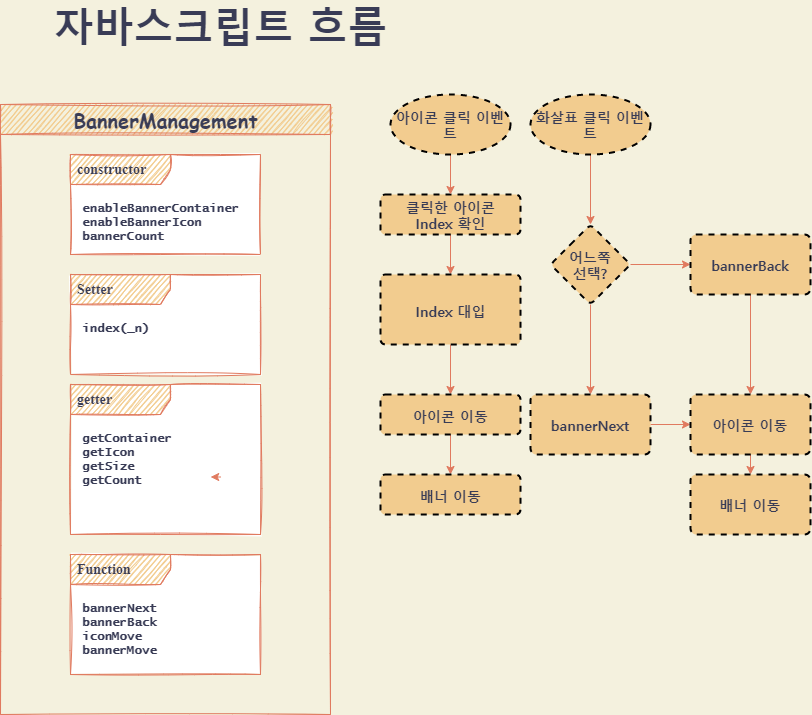

The diagram above was exported from draw.io. Its source (the exported page's mxGraphModel, read from the mxfile embedded in the PNG):
<mxGraphModel dx="830" dy="1317" grid="1" gridSize="10" guides="1" tooltips="1" connect="1" arrows="1" fold="1" page="1" pageScale="1" pageWidth="1000" pageHeight="1000" background="#F4F1DE" math="0" shadow="0">
  <root>
    <mxCell id="0" />
    <mxCell id="1" parent="0" />
    <mxCell id="2" value="BannerManagement" style="swimlane;fontStyle=1;align=center;horizontal=1;startSize=30;collapsible=0;html=1;sketch=1;fillColor=#F2CC8F;strokeColor=#E07A5F;fontColor=#393C56;fontFamily=Comic Sans MS;fontSize=20;" vertex="1" parent="1">
      <mxGeometry x="60" y="160" width="330" height="610" as="geometry" />
    </mxCell>
    <mxCell id="3" value="&lt;span style=&quot;font-size: 14px&quot;&gt;constructor&lt;/span&gt;" style="shape=umlFrame;tabPosition=left;html=1;boundedLbl=1;labelInHeader=1;width=100;height=30;swimlaneFillColor=#ffffff;align=left;spacingLeft=5;sketch=1;fillColor=#F2CC8F;strokeColor=#E07A5F;fontColor=#393C56;fontStyle=1;fontFamily=Times New Roman;" vertex="1" parent="2">
      <mxGeometry width="190" height="100" relative="1" as="geometry">
        <mxPoint x="70" y="50" as="offset" />
      </mxGeometry>
    </mxCell>
    <mxCell id="4" value="enableBannerContainer&#10;enableBannerIcon&#10;bannerCount" style="text;align=left;sketch=1;fontColor=#393C56;fontStyle=1;fontFamily=Lucida Console;" vertex="1" parent="3">
      <mxGeometry width="140" height="20" relative="1" as="geometry">
        <mxPoint x="10" y="40" as="offset" />
      </mxGeometry>
    </mxCell>
    <mxCell id="14" value="&lt;span style=&quot;font-size: 14px&quot;&gt;getter&lt;/span&gt;" style="shape=umlFrame;tabPosition=left;html=1;boundedLbl=1;labelInHeader=1;width=100;height=30;swimlaneFillColor=#ffffff;align=left;spacingLeft=5;sketch=1;fillColor=#F2CC8F;strokeColor=#E07A5F;fontColor=#393C56;fontStyle=1;fontFamily=Times New Roman;" vertex="1" parent="2">
      <mxGeometry x="70" y="280" width="190" height="150" as="geometry" />
    </mxCell>
    <mxCell id="15" value="getContainer&#10;getIcon&#10;getSize&#10;getCount" style="text;align=left;sketch=1;fontColor=#393C56;fontStyle=1;fontFamily=Lucida Console;" vertex="1" parent="14">
      <mxGeometry width="140" height="70" relative="1" as="geometry">
        <mxPoint x="10" y="40" as="offset" />
      </mxGeometry>
    </mxCell>
    <mxCell id="74" style="edgeStyle=orthogonalEdgeStyle;curved=0;rounded=1;sketch=0;orthogonalLoop=1;jettySize=auto;html=1;exitX=1;exitY=0.75;exitDx=0;exitDy=0;entryX=0.929;entryY=0.749;entryDx=0;entryDy=0;entryPerimeter=0;fontFamily=Noto Sans KR;fontSource=https%3A%2F%2Ffonts.googleapis.com%2Fcss%3Ffamily%3DNoto%2BSans%2BKR;fontSize=14;fontColor=#393C56;strokeColor=#E07A5F;fillColor=#F2CC8F;" edge="1" parent="14" source="15" target="15">
      <mxGeometry relative="1" as="geometry" />
    </mxCell>
    <mxCell id="16" value="&lt;span style=&quot;font-size: 14px&quot;&gt;Function&lt;/span&gt;" style="shape=umlFrame;tabPosition=left;html=1;boundedLbl=1;labelInHeader=1;width=100;height=30;swimlaneFillColor=#ffffff;align=left;spacingLeft=5;sketch=1;fillColor=#F2CC8F;strokeColor=#E07A5F;fontColor=#393C56;fontStyle=1;fontFamily=Times New Roman;" vertex="1" parent="2">
      <mxGeometry x="70" y="450" width="190" height="120" as="geometry" />
    </mxCell>
    <mxCell id="17" value="bannerNext&#10;bannerBack&#10;iconMove&#10;bannerMove" style="text;align=left;sketch=1;fontColor=#393C56;fontStyle=1;fontFamily=Lucida Console;" vertex="1" parent="16">
      <mxGeometry width="140" height="70" relative="1" as="geometry">
        <mxPoint x="10" y="40" as="offset" />
      </mxGeometry>
    </mxCell>
    <mxCell id="12" value="&lt;span style=&quot;font-size: 14px&quot;&gt;Setter&lt;/span&gt;" style="shape=umlFrame;tabPosition=left;html=1;boundedLbl=1;labelInHeader=1;width=100;height=30;swimlaneFillColor=#ffffff;align=left;spacingLeft=5;sketch=1;fillColor=#F2CC8F;strokeColor=#E07A5F;fontColor=#393C56;fontStyle=1;fontFamily=Times New Roman;" vertex="1" parent="2">
      <mxGeometry x="70" y="170" width="190" height="100" as="geometry" />
    </mxCell>
    <mxCell id="13" value="index(_n)" style="text;align=left;sketch=1;fontColor=#393C56;fontStyle=1;fontFamily=Lucida Console;" vertex="1" parent="12">
      <mxGeometry width="140" height="20" relative="1" as="geometry">
        <mxPoint x="10" y="40" as="offset" />
      </mxGeometry>
    </mxCell>
    <mxCell id="55" value="" style="edgeStyle=orthogonalEdgeStyle;curved=0;rounded=1;sketch=0;orthogonalLoop=1;jettySize=auto;html=1;fontFamily=Tahoma;fontSize=14;fontColor=#393C56;strokeColor=#E07A5F;fillColor=#F2CC8F;" edge="1" parent="1" source="47" target="54">
      <mxGeometry relative="1" as="geometry" />
    </mxCell>
    <mxCell id="47" value="클릭한 아이콘&lt;br&gt;Index 확인" style="html=1;align=center;verticalAlign=middle;rounded=1;absoluteArcSize=1;arcSize=10;dashed=1;sketch=0;fontFamily=Noto Sans KR;fontSize=14;fontColor=#393C56;strokeWidth=2;fillColor=#F2CC8F;fontStyle=1;fontSource=https%3A%2F%2Ffonts.googleapis.com%2Fcss%3Ffamily%3DNoto%2BSans%2BKR;" vertex="1" parent="1">
      <mxGeometry x="440" y="250" width="140" height="40" as="geometry" />
    </mxCell>
    <mxCell id="51" style="edgeStyle=orthogonalEdgeStyle;curved=0;rounded=1;sketch=0;orthogonalLoop=1;jettySize=auto;html=1;exitX=0.5;exitY=1;exitDx=0;exitDy=0;entryX=0.5;entryY=0;entryDx=0;entryDy=0;fontFamily=Tahoma;fontSize=14;fontColor=#393C56;strokeColor=#E07A5F;fillColor=#F2CC8F;" edge="1" parent="1" source="49" target="47">
      <mxGeometry relative="1" as="geometry" />
    </mxCell>
    <mxCell id="49" value="아이콘 클릭 이벤트" style="ellipse;whiteSpace=wrap;html=1;rounded=1;dashed=1;fontFamily=Noto Sans KR;fontSource=https%3A%2F%2Ffonts.googleapis.com%2Fcss%3Ffamily%3DNoto%2BSans%2BKR;fontSize=14;fontColor=#393C56;fontStyle=1;strokeWidth=2;fillColor=#F2CC8F;arcSize=10;sketch=0;" vertex="1" parent="1">
      <mxGeometry x="450" y="150" width="120" height="60" as="geometry" />
    </mxCell>
    <mxCell id="57" value="" style="edgeStyle=orthogonalEdgeStyle;curved=0;rounded=1;sketch=0;orthogonalLoop=1;jettySize=auto;html=1;fontFamily=Tahoma;fontSize=14;fontColor=#393C56;strokeColor=#E07A5F;fillColor=#F2CC8F;" edge="1" parent="1" source="54" target="56">
      <mxGeometry relative="1" as="geometry" />
    </mxCell>
    <mxCell id="54" value="Index 대입" style="html=1;align=center;verticalAlign=middle;rounded=1;absoluteArcSize=1;arcSize=10;dashed=1;sketch=0;fontFamily=Noto Sans KR;fontSize=14;fontColor=#393C56;strokeWidth=2;fillColor=#F2CC8F;fontStyle=1;fontSource=https%3A%2F%2Ffonts.googleapis.com%2Fcss%3Ffamily%3DNoto%2BSans%2BKR;spacingTop=2;" vertex="1" parent="1">
      <mxGeometry x="440" y="330" width="140" height="70" as="geometry" />
    </mxCell>
    <mxCell id="59" value="" style="edgeStyle=orthogonalEdgeStyle;curved=0;rounded=1;sketch=0;orthogonalLoop=1;jettySize=auto;html=1;fontFamily=Noto Sans KR;fontSource=https%3A%2F%2Ffonts.googleapis.com%2Fcss%3Ffamily%3DNoto%2BSans%2BKR;fontSize=14;fontColor=#393C56;strokeColor=#E07A5F;fillColor=#F2CC8F;" edge="1" parent="1" source="56" target="58">
      <mxGeometry relative="1" as="geometry" />
    </mxCell>
    <mxCell id="56" value="아이콘 이동" style="html=1;align=center;verticalAlign=middle;rounded=1;absoluteArcSize=1;arcSize=10;dashed=1;sketch=0;fontFamily=Noto Sans KR;fontSize=14;fontColor=#393C56;strokeWidth=2;fillColor=#F2CC8F;fontStyle=1;fontSource=https%3A%2F%2Ffonts.googleapis.com%2Fcss%3Ffamily%3DNoto%2BSans%2BKR;spacingTop=2;" vertex="1" parent="1">
      <mxGeometry x="440" y="450" width="140" height="40" as="geometry" />
    </mxCell>
    <mxCell id="58" value="배너 이동" style="html=1;align=center;verticalAlign=middle;rounded=1;absoluteArcSize=1;arcSize=10;dashed=1;sketch=0;fontFamily=Noto Sans KR;fontSize=14;fontColor=#393C56;strokeWidth=2;fillColor=#F2CC8F;fontStyle=1;fontSource=https%3A%2F%2Ffonts.googleapis.com%2Fcss%3Ffamily%3DNoto%2BSans%2BKR;spacingTop=2;" vertex="1" parent="1">
      <mxGeometry x="440" y="530" width="140" height="40" as="geometry" />
    </mxCell>
    <mxCell id="62" value="" style="edgeStyle=orthogonalEdgeStyle;curved=0;rounded=1;sketch=0;orthogonalLoop=1;jettySize=auto;html=1;fontFamily=Noto Sans KR;fontSource=https%3A%2F%2Ffonts.googleapis.com%2Fcss%3Ffamily%3DNoto%2BSans%2BKR;fontSize=14;fontColor=#393C56;strokeColor=#E07A5F;fillColor=#F2CC8F;" edge="1" parent="1" source="60" target="61">
      <mxGeometry relative="1" as="geometry" />
    </mxCell>
    <mxCell id="60" value="화살표 클릭 이벤트" style="ellipse;whiteSpace=wrap;html=1;rounded=1;dashed=1;fontFamily=Noto Sans KR;fontSource=https%3A%2F%2Ffonts.googleapis.com%2Fcss%3Ffamily%3DNoto%2BSans%2BKR;fontSize=14;fontColor=#393C56;fontStyle=1;strokeWidth=2;fillColor=#F2CC8F;arcSize=10;sketch=0;" vertex="1" parent="1">
      <mxGeometry x="590" y="150" width="120" height="60" as="geometry" />
    </mxCell>
    <mxCell id="64" value="" style="edgeStyle=orthogonalEdgeStyle;curved=0;rounded=1;sketch=0;orthogonalLoop=1;jettySize=auto;html=1;fontFamily=Noto Sans KR;fontSource=https%3A%2F%2Ffonts.googleapis.com%2Fcss%3Ffamily%3DNoto%2BSans%2BKR;fontSize=14;fontColor=#393C56;strokeColor=#E07A5F;fillColor=#F2CC8F;" edge="1" parent="1" source="61" target="63">
      <mxGeometry relative="1" as="geometry" />
    </mxCell>
    <mxCell id="66" value="" style="edgeStyle=orthogonalEdgeStyle;curved=0;rounded=1;sketch=0;orthogonalLoop=1;jettySize=auto;html=1;fontFamily=Noto Sans KR;fontSource=https%3A%2F%2Ffonts.googleapis.com%2Fcss%3Ffamily%3DNoto%2BSans%2BKR;fontSize=14;fontColor=#393C56;strokeColor=#E07A5F;fillColor=#F2CC8F;" edge="1" parent="1" source="61" target="65">
      <mxGeometry relative="1" as="geometry" />
    </mxCell>
    <mxCell id="61" value="어느쪽&lt;br&gt;선택?" style="rhombus;whiteSpace=wrap;html=1;rounded=1;dashed=1;fontFamily=Noto Sans KR;fontSource=https%3A%2F%2Ffonts.googleapis.com%2Fcss%3Ffamily%3DNoto%2BSans%2BKR;fontSize=14;fontColor=#393C56;fontStyle=1;strokeWidth=2;fillColor=#F2CC8F;arcSize=10;sketch=0;" vertex="1" parent="1">
      <mxGeometry x="610" y="280" width="80" height="80" as="geometry" />
    </mxCell>
    <mxCell id="71" style="edgeStyle=orthogonalEdgeStyle;curved=0;rounded=1;sketch=0;orthogonalLoop=1;jettySize=auto;html=1;exitX=0.5;exitY=1;exitDx=0;exitDy=0;fontFamily=Noto Sans KR;fontSource=https%3A%2F%2Ffonts.googleapis.com%2Fcss%3Ffamily%3DNoto%2BSans%2BKR;fontSize=14;fontColor=#393C56;strokeColor=#E07A5F;fillColor=#F2CC8F;entryX=0.5;entryY=0;entryDx=0;entryDy=0;" edge="1" parent="1" source="63" target="67">
      <mxGeometry relative="1" as="geometry">
        <mxPoint x="810.4705882352941" y="389.9999999999998" as="targetPoint" />
      </mxGeometry>
    </mxCell>
    <mxCell id="63" value="bannerBack" style="whiteSpace=wrap;html=1;rounded=1;dashed=1;fontFamily=Noto Sans KR;fontSource=https%3A%2F%2Ffonts.googleapis.com%2Fcss%3Ffamily%3DNoto%2BSans%2BKR;fontSize=14;fontColor=#393C56;fontStyle=1;strokeWidth=2;fillColor=#F2CC8F;arcSize=10;sketch=0;" vertex="1" parent="1">
      <mxGeometry x="750" y="290" width="120" height="60" as="geometry" />
    </mxCell>
    <mxCell id="68" value="" style="edgeStyle=orthogonalEdgeStyle;curved=0;rounded=1;sketch=0;orthogonalLoop=1;jettySize=auto;html=1;fontFamily=Noto Sans KR;fontSource=https%3A%2F%2Ffonts.googleapis.com%2Fcss%3Ffamily%3DNoto%2BSans%2BKR;fontSize=14;fontColor=#393C56;strokeColor=#E07A5F;fillColor=#F2CC8F;" edge="1" parent="1" source="65" target="67">
      <mxGeometry relative="1" as="geometry" />
    </mxCell>
    <mxCell id="65" value="bannerNext" style="whiteSpace=wrap;html=1;rounded=1;dashed=1;fontFamily=Noto Sans KR;fontSource=https%3A%2F%2Ffonts.googleapis.com%2Fcss%3Ffamily%3DNoto%2BSans%2BKR;fontSize=14;fontColor=#393C56;fontStyle=1;strokeWidth=2;fillColor=#F2CC8F;arcSize=10;sketch=0;" vertex="1" parent="1">
      <mxGeometry x="590" y="450" width="120" height="60" as="geometry" />
    </mxCell>
    <mxCell id="70" value="" style="edgeStyle=orthogonalEdgeStyle;curved=0;rounded=1;sketch=0;orthogonalLoop=1;jettySize=auto;html=1;fontFamily=Noto Sans KR;fontSource=https%3A%2F%2Ffonts.googleapis.com%2Fcss%3Ffamily%3DNoto%2BSans%2BKR;fontSize=14;fontColor=#393C56;strokeColor=#E07A5F;fillColor=#F2CC8F;" edge="1" parent="1" source="67" target="69">
      <mxGeometry relative="1" as="geometry" />
    </mxCell>
    <mxCell id="67" value="아이콘 이동" style="whiteSpace=wrap;html=1;rounded=1;dashed=1;fontFamily=Noto Sans KR;fontSource=https%3A%2F%2Ffonts.googleapis.com%2Fcss%3Ffamily%3DNoto%2BSans%2BKR;fontSize=14;fontColor=#393C56;fontStyle=1;strokeWidth=2;fillColor=#F2CC8F;arcSize=10;sketch=0;" vertex="1" parent="1">
      <mxGeometry x="750" y="450" width="120" height="60" as="geometry" />
    </mxCell>
    <mxCell id="69" value="배너 이동" style="whiteSpace=wrap;html=1;rounded=1;dashed=1;fontFamily=Noto Sans KR;fontSource=https%3A%2F%2Ffonts.googleapis.com%2Fcss%3Ffamily%3DNoto%2BSans%2BKR;fontSize=14;fontColor=#393C56;fontStyle=1;strokeWidth=2;fillColor=#F2CC8F;arcSize=10;sketch=0;" vertex="1" parent="1">
      <mxGeometry x="750" y="530" width="120" height="60" as="geometry" />
    </mxCell>
    <mxCell id="75" value="자바스크립트 흐름" style="text;strokeColor=none;fillColor=none;html=1;fontSize=40;fontStyle=1;verticalAlign=middle;align=center;rounded=1;dashed=1;sketch=0;fontFamily=Noto Sans KR;fontSource=https%3A%2F%2Ffonts.googleapis.com%2Fcss%3Ffamily%3DNoto%2BSans%2BKR;fontColor=#393C56;" vertex="1" parent="1">
      <mxGeometry x="190" y="60" width="180" height="40" as="geometry" />
    </mxCell>
  </root>
</mxGraphModel>